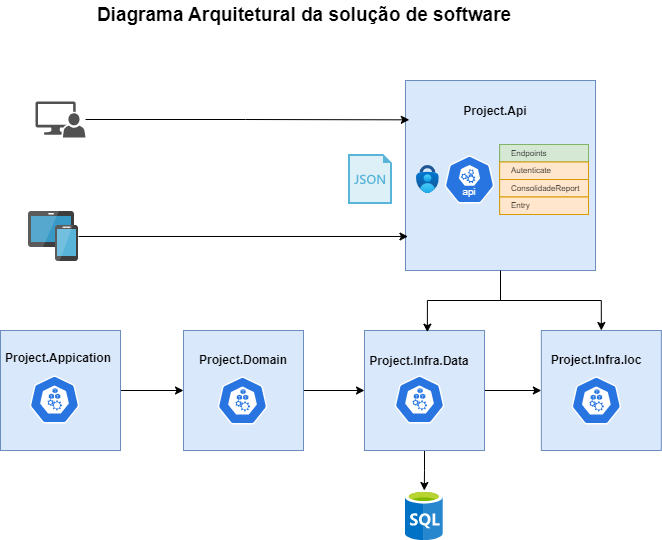

The diagram above was exported from draw.io. Its source (the exported page's mxGraphModel, read from the mxfile embedded in the PNG):
<mxGraphModel dx="866" dy="439" grid="1" gridSize="10" guides="1" tooltips="1" connect="1" arrows="1" fold="1" page="1" pageScale="1" pageWidth="827" pageHeight="1169" math="0" shadow="0">
  <root>
    <mxCell id="0" />
    <mxCell id="1" parent="0" />
    <mxCell id="myzcooOGdsbSWy_CbykY-1" value="" style="sketch=0;pointerEvents=1;shadow=0;dashed=0;html=1;strokeColor=none;labelPosition=center;verticalLabelPosition=bottom;verticalAlign=top;align=center;fillColor=#515151;shape=mxgraph.mscae.system_center.admin_console" vertex="1" parent="1">
      <mxGeometry x="120" y="157" width="50" height="36" as="geometry" />
    </mxCell>
    <mxCell id="myzcooOGdsbSWy_CbykY-3" value="" style="image;sketch=0;aspect=fixed;html=1;points=[];align=center;fontSize=12;image=img/lib/mscae/Templates.svg;" vertex="1" parent="1">
      <mxGeometry x="433" y="210" width="44" height="50" as="geometry" />
    </mxCell>
    <mxCell id="myzcooOGdsbSWy_CbykY-4" value="" style="image;sketch=0;aspect=fixed;html=1;points=[];align=center;fontSize=12;image=img/lib/mscae/Devices_Groups.svg;" vertex="1" parent="1">
      <mxGeometry x="113" y="267" width="50" height="50" as="geometry" />
    </mxCell>
    <mxCell id="myzcooOGdsbSWy_CbykY-2" value="" style="image;sketch=0;aspect=fixed;html=1;points=[];align=center;fontSize=12;image=img/lib/mscae/SQL_Database_generic.svg;" vertex="1" parent="1">
      <mxGeometry x="489.79999999999995" y="546" width="38" height="50" as="geometry" />
    </mxCell>
    <mxCell id="myzcooOGdsbSWy_CbykY-44" style="edgeStyle=orthogonalEdgeStyle;rounded=0;orthogonalLoop=1;jettySize=auto;html=1;entryX=0.5;entryY=0;entryDx=0;entryDy=0;exitX=0.5;exitY=1;exitDx=0;exitDy=0;" edge="1" parent="1" source="myzcooOGdsbSWy_CbykY-8" target="myzcooOGdsbSWy_CbykY-36">
      <mxGeometry relative="1" as="geometry">
        <mxPoint x="666" y="356" as="sourcePoint" />
        <mxPoint x="764" y="416" as="targetPoint" />
        <Array as="points">
          <mxPoint x="585" y="356" />
          <mxPoint x="686" y="356" />
        </Array>
      </mxGeometry>
    </mxCell>
    <mxCell id="myzcooOGdsbSWy_CbykY-8" value="" style="whiteSpace=wrap;html=1;aspect=fixed;fillColor=#dae8fc;strokeColor=#6c8ebf;linecap=square;" vertex="1" parent="1">
      <mxGeometry x="490" y="136" width="190" height="190" as="geometry" />
    </mxCell>
    <mxCell id="myzcooOGdsbSWy_CbykY-7" value="" style="aspect=fixed;sketch=0;html=1;dashed=0;whitespace=wrap;verticalLabelPosition=bottom;verticalAlign=top;fillColor=#2875E2;strokeColor=#ffffff;points=[[0.005,0.63,0],[0.1,0.2,0],[0.9,0.2,0],[0.5,0,0],[0.995,0.63,0],[0.72,0.99,0],[0.5,1,0],[0.28,0.99,0]];shape=mxgraph.kubernetes.icon2;kubernetesLabel=1;prIcon=api" vertex="1" parent="1">
      <mxGeometry x="529" y="211" width="50" height="48" as="geometry" />
    </mxCell>
    <mxCell id="myzcooOGdsbSWy_CbykY-25" value="Project.Api" style="text;strokeColor=none;align=center;fillColor=none;html=1;verticalAlign=middle;whiteSpace=wrap;rounded=0;fontStyle=1" vertex="1" parent="1">
      <mxGeometry x="550" y="152" width="60" height="30" as="geometry" />
    </mxCell>
    <mxCell id="myzcooOGdsbSWy_CbykY-40" style="edgeStyle=orthogonalEdgeStyle;rounded=0;orthogonalLoop=1;jettySize=auto;html=1;exitX=1;exitY=0.5;exitDx=0;exitDy=0;" edge="1" parent="1" source="myzcooOGdsbSWy_CbykY-26" target="myzcooOGdsbSWy_CbykY-30">
      <mxGeometry relative="1" as="geometry" />
    </mxCell>
    <mxCell id="myzcooOGdsbSWy_CbykY-26" value="" style="whiteSpace=wrap;html=1;aspect=fixed;fillColor=#dae8fc;strokeColor=#6c8ebf;" vertex="1" parent="1">
      <mxGeometry x="85" y="386" width="120" height="120" as="geometry" />
    </mxCell>
    <mxCell id="myzcooOGdsbSWy_CbykY-27" value="Project.Appication" style="text;strokeColor=none;align=center;fillColor=none;html=1;verticalAlign=middle;whiteSpace=wrap;rounded=0;fontStyle=1" vertex="1" parent="1">
      <mxGeometry x="113" y="399" width="60" height="30" as="geometry" />
    </mxCell>
    <mxCell id="myzcooOGdsbSWy_CbykY-29" value="" style="aspect=fixed;sketch=0;html=1;dashed=0;whitespace=wrap;verticalLabelPosition=bottom;verticalAlign=top;fillColor=#2875E2;strokeColor=#ffffff;points=[[0.005,0.63,0],[0.1,0.2,0],[0.9,0.2,0],[0.5,0,0],[0.995,0.63,0],[0.72,0.99,0],[0.5,1,0],[0.28,0.99,0]];shape=mxgraph.kubernetes.icon2;prIcon=k_proxy" vertex="1" parent="1">
      <mxGeometry x="114" y="431" width="50" height="48" as="geometry" />
    </mxCell>
    <mxCell id="myzcooOGdsbSWy_CbykY-43" style="edgeStyle=orthogonalEdgeStyle;rounded=0;orthogonalLoop=1;jettySize=auto;html=1;exitX=1;exitY=0.5;exitDx=0;exitDy=0;entryX=0;entryY=0.5;entryDx=0;entryDy=0;" edge="1" parent="1" source="myzcooOGdsbSWy_CbykY-30" target="myzcooOGdsbSWy_CbykY-33">
      <mxGeometry relative="1" as="geometry" />
    </mxCell>
    <mxCell id="myzcooOGdsbSWy_CbykY-30" value="" style="whiteSpace=wrap;html=1;aspect=fixed;fillColor=#dae8fc;strokeColor=#6c8ebf;" vertex="1" parent="1">
      <mxGeometry x="268" y="386" width="120" height="120" as="geometry" />
    </mxCell>
    <mxCell id="myzcooOGdsbSWy_CbykY-31" value="Project.D&lt;span style=&quot;background-color: transparent; color: light-dark(rgb(0, 0, 0), rgb(255, 255, 255));&quot;&gt;omain&lt;/span&gt;" style="text;strokeColor=none;align=center;fillColor=none;html=1;verticalAlign=middle;whiteSpace=wrap;rounded=0;fontStyle=1" vertex="1" parent="1">
      <mxGeometry x="298" y="401" width="60" height="30" as="geometry" />
    </mxCell>
    <mxCell id="myzcooOGdsbSWy_CbykY-32" value="" style="aspect=fixed;sketch=0;html=1;dashed=0;whitespace=wrap;verticalLabelPosition=bottom;verticalAlign=top;fillColor=#2875E2;strokeColor=#ffffff;points=[[0.005,0.63,0],[0.1,0.2,0],[0.9,0.2,0],[0.5,0,0],[0.995,0.63,0],[0.72,0.99,0],[0.5,1,0],[0.28,0.99,0]];shape=mxgraph.kubernetes.icon2;prIcon=k_proxy" vertex="1" parent="1">
      <mxGeometry x="302" y="432" width="50" height="48" as="geometry" />
    </mxCell>
    <mxCell id="myzcooOGdsbSWy_CbykY-45" style="edgeStyle=orthogonalEdgeStyle;rounded=0;orthogonalLoop=1;jettySize=auto;html=1;entryX=0;entryY=0.5;entryDx=0;entryDy=0;" edge="1" parent="1" source="myzcooOGdsbSWy_CbykY-33" target="myzcooOGdsbSWy_CbykY-36">
      <mxGeometry relative="1" as="geometry" />
    </mxCell>
    <mxCell id="myzcooOGdsbSWy_CbykY-58" style="edgeStyle=orthogonalEdgeStyle;rounded=0;orthogonalLoop=1;jettySize=auto;html=1;exitX=0.5;exitY=1;exitDx=0;exitDy=0;" edge="1" parent="1" source="myzcooOGdsbSWy_CbykY-33" target="myzcooOGdsbSWy_CbykY-2">
      <mxGeometry relative="1" as="geometry" />
    </mxCell>
    <mxCell id="myzcooOGdsbSWy_CbykY-33" value="" style="whiteSpace=wrap;html=1;aspect=fixed;fillColor=#dae8fc;strokeColor=#6c8ebf;perimeter=rectanglePerimeter;autosize=1;imageWidth=24;linecap=square;" vertex="1" parent="1">
      <mxGeometry x="449" y="386" width="120" height="120" as="geometry" />
    </mxCell>
    <mxCell id="myzcooOGdsbSWy_CbykY-34" value="Project.Infra.Data" style="text;strokeColor=none;align=center;fillColor=none;html=1;verticalAlign=middle;whiteSpace=wrap;rounded=0;fontStyle=1" vertex="1" parent="1">
      <mxGeometry x="474" y="402" width="60" height="30" as="geometry" />
    </mxCell>
    <mxCell id="myzcooOGdsbSWy_CbykY-35" value="" style="aspect=fixed;sketch=0;html=1;dashed=0;whitespace=wrap;verticalLabelPosition=bottom;verticalAlign=top;fillColor=#2875E2;strokeColor=#ffffff;points=[[0.005,0.63,0],[0.1,0.2,0],[0.9,0.2,0],[0.5,0,0],[0.995,0.63,0],[0.72,0.99,0],[0.5,1,0],[0.28,0.99,0]];shape=mxgraph.kubernetes.icon2;prIcon=k_proxy" vertex="1" parent="1">
      <mxGeometry x="479" y="431" width="50" height="48" as="geometry" />
    </mxCell>
    <mxCell id="myzcooOGdsbSWy_CbykY-36" value="" style="whiteSpace=wrap;html=1;aspect=fixed;fillColor=#dae8fc;strokeColor=#6c8ebf;autosize=1;" vertex="1" parent="1">
      <mxGeometry x="625.84" y="386" width="120" height="120" as="geometry" />
    </mxCell>
    <mxCell id="myzcooOGdsbSWy_CbykY-37" value="Project.Infra.Ioc" style="text;strokeColor=none;align=center;fillColor=none;html=1;verticalAlign=middle;whiteSpace=wrap;rounded=0;fontStyle=1" vertex="1" parent="1">
      <mxGeometry x="650.84" y="401" width="60" height="30" as="geometry" />
    </mxCell>
    <mxCell id="myzcooOGdsbSWy_CbykY-38" value="" style="aspect=fixed;sketch=0;html=1;dashed=0;whitespace=wrap;verticalLabelPosition=bottom;verticalAlign=top;fillColor=#2875E2;strokeColor=#ffffff;points=[[0.005,0.63,0],[0.1,0.2,0],[0.9,0.2,0],[0.5,0,0],[0.995,0.63,0],[0.72,0.99,0],[0.5,1,0],[0.28,0.99,0]];shape=mxgraph.kubernetes.icon2;prIcon=k_proxy" vertex="1" parent="1">
      <mxGeometry x="655.84" y="432" width="50" height="48" as="geometry" />
    </mxCell>
    <mxCell id="myzcooOGdsbSWy_CbykY-48" style="edgeStyle=orthogonalEdgeStyle;rounded=0;orthogonalLoop=1;jettySize=auto;html=1;entryX=0.02;entryY=0.207;entryDx=0;entryDy=0;entryPerimeter=0;" edge="1" parent="1" source="myzcooOGdsbSWy_CbykY-1" target="myzcooOGdsbSWy_CbykY-8">
      <mxGeometry relative="1" as="geometry" />
    </mxCell>
    <mxCell id="myzcooOGdsbSWy_CbykY-49" style="edgeStyle=orthogonalEdgeStyle;rounded=0;orthogonalLoop=1;jettySize=auto;html=1;entryX=0.013;entryY=0.821;entryDx=0;entryDy=0;entryPerimeter=0;" edge="1" parent="1" source="myzcooOGdsbSWy_CbykY-4" target="myzcooOGdsbSWy_CbykY-8">
      <mxGeometry relative="1" as="geometry" />
    </mxCell>
    <mxCell id="myzcooOGdsbSWy_CbykY-50" value="" style="strokeWidth=1;html=1;shadow=0;dashed=0;shape=mxgraph.android.rrect;rSize=0;strokeColor=#888888;fillColor=#444444;" vertex="1" parent="1">
      <mxGeometry x="584.16" y="200" width="88.84" height="70" as="geometry" />
    </mxCell>
    <mxCell id="myzcooOGdsbSWy_CbykY-51" value="Endpoints" style="strokeColor=#82b366;fillColor=#d5e8d4;strokeWidth=1;html=1;shadow=0;dashed=0;shape=mxgraph.android.rrect;rSize=0;align=left;spacingLeft=10;fontSize=8;" vertex="1" parent="myzcooOGdsbSWy_CbykY-50">
      <mxGeometry width="88.84" height="17.5" as="geometry" />
    </mxCell>
    <mxCell id="myzcooOGdsbSWy_CbykY-52" value="Autenticate" style="strokeColor=#d79b00;fillColor=#ffe6cc;strokeWidth=1;html=1;shadow=0;dashed=0;shape=mxgraph.android.rrect;rSize=0;align=left;spacingLeft=10;fontSize=8;" vertex="1" parent="myzcooOGdsbSWy_CbykY-50">
      <mxGeometry y="17.5" width="88.84" height="17.5" as="geometry" />
    </mxCell>
    <mxCell id="myzcooOGdsbSWy_CbykY-53" value="ConsolidadeReport" style="strokeColor=#d79b00;fillColor=#ffe6cc;strokeWidth=1;html=1;shadow=0;dashed=0;shape=mxgraph.android.rrect;rSize=0;align=left;spacingLeft=10;fontSize=8;" vertex="1" parent="myzcooOGdsbSWy_CbykY-50">
      <mxGeometry y="35" width="88.84" height="17.5" as="geometry" />
    </mxCell>
    <mxCell id="myzcooOGdsbSWy_CbykY-54" value="Entry" style="strokeColor=#d79b00;fillColor=#ffe6cc;strokeWidth=1;html=1;shadow=0;dashed=0;shape=mxgraph.android.rrect;rSize=0;align=left;spacingLeft=10;fontSize=8;" vertex="1" parent="myzcooOGdsbSWy_CbykY-50">
      <mxGeometry y="52.5" width="88.84" height="17.5" as="geometry" />
    </mxCell>
    <mxCell id="myzcooOGdsbSWy_CbykY-55" style="edgeStyle=orthogonalEdgeStyle;rounded=0;orthogonalLoop=1;jettySize=auto;html=1;entryX=0.549;entryY=0.014;entryDx=0;entryDy=0;entryPerimeter=0;" edge="1" parent="1">
      <mxGeometry relative="1" as="geometry">
        <mxPoint x="585" y="326" as="sourcePoint" />
        <mxPoint x="511.8800000000001" y="387.67999999999995" as="targetPoint" />
        <Array as="points">
          <mxPoint x="585" y="356" />
          <mxPoint x="512" y="356" />
        </Array>
      </mxGeometry>
    </mxCell>
    <mxCell id="myzcooOGdsbSWy_CbykY-56" value="" style="image;aspect=fixed;html=1;points=[];align=center;fontSize=12;image=img/lib/azure2/security/Multifactor_Authentication.svg;" vertex="1" parent="1">
      <mxGeometry x="501" y="221" width="22.8" height="28" as="geometry" />
    </mxCell>
    <mxCell id="myzcooOGdsbSWy_CbykY-59" value="Diagrama Arquitetural da solução de software" style="text;strokeColor=none;align=center;fillColor=none;html=1;verticalAlign=middle;whiteSpace=wrap;rounded=0;fontStyle=1;fontSize=19;" vertex="1" parent="1">
      <mxGeometry x="170" y="56" width="438" height="30" as="geometry" />
    </mxCell>
  </root>
</mxGraphModel>